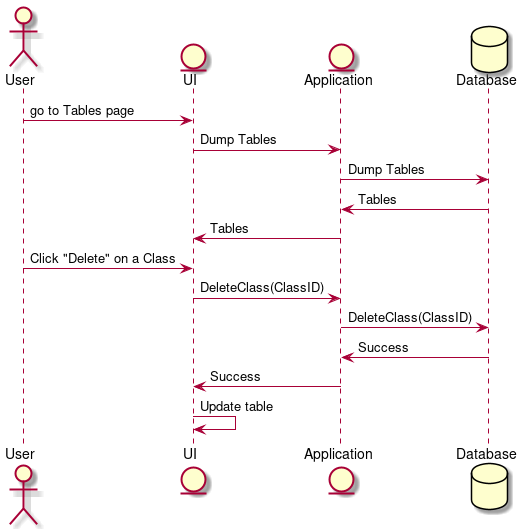

The diagram above was rendered by PlantUML. Its source (embedded in the PNG):
@startuml

actor User
entity UI
entity Application
database Database

User -> UI: go to Tables page
UI -> Application: Dump Tables
Application -> Database: Dump Tables
Application <- Database: Tables
UI <- Application: Tables
User -> UI: Click "Delete" on a Class
UI -> Application: DeleteClass(ClassID)
Application -> Database: DeleteClass(ClassID)
Application <- Database: Success
UI <- Application: Success
UI -> UI: Update table

@enduml